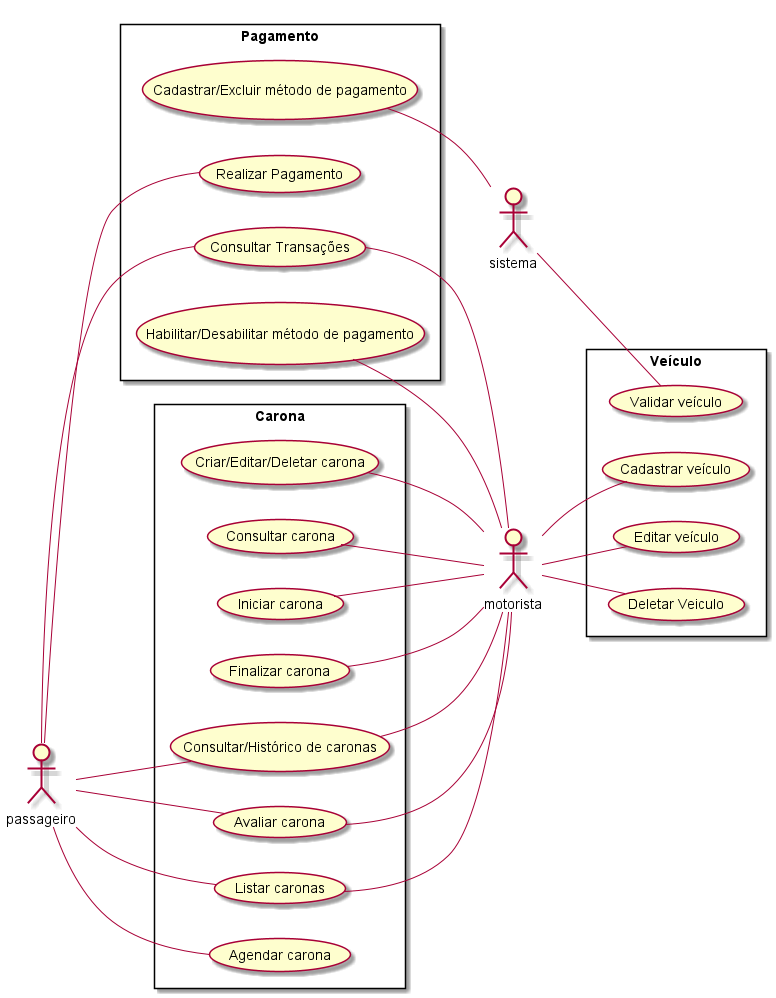

The diagram above was rendered by PlantUML. Its source (embedded in the PNG):
@startuml Diagrama de Caso de Uso do Sistema
left to right direction
actor motorista
actor passageiro
actor sistema

rectangle Pagamento {
    (Cadastrar/Excluir método de pagamento) -- sistema

    passageiro -- (Realizar Pagamento)
    passageiro -- (Consultar Transações)

    (Habilitar/Desabilitar método de pagamento) -- motorista
    (Consultar Transações) -- motorista
}

rectangle Veículo {
    sistema -- (Validar veículo)
    motorista -- (Cadastrar veículo)
    motorista -- (Editar veículo)
    motorista -- (Deletar Veiculo)
}

rectangle Carona {
    (Criar/Editar/Deletar carona) -- motorista
    (Consultar carona) -- motorista
    (Iniciar carona) -- motorista
    (Finalizar carona) -- motorista
    (Consultar/Histórico de caronas) -- motorista
    (Avaliar carona) -- motorista
    (Listar caronas) -- motorista
    passageiro -- (Consultar/Histórico de caronas)
    passageiro -- (Agendar carona)
    passageiro -- (Listar caronas)
    passageiro -- (Avaliar carona)
}
@enduml